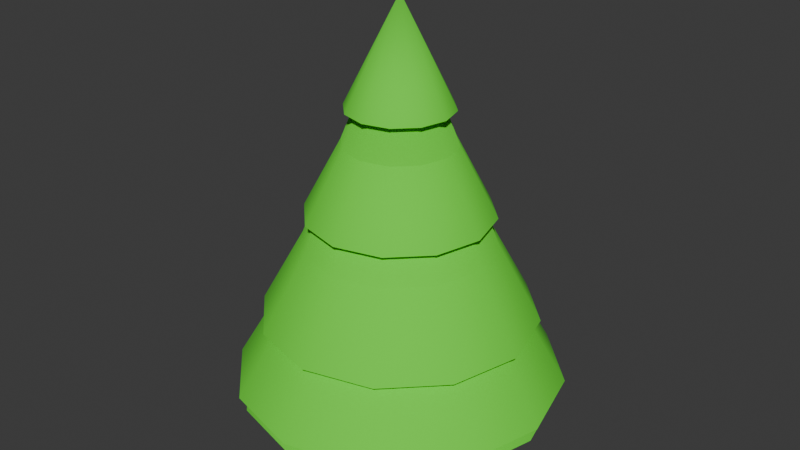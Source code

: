 # Source: tree_pine.blend  (saved by Blender 5.2.44; exported with 4.5.12 LTS)
import bpy
from mathutils import Matrix  # noqa: F401  (used for matrix-valued properties, if any)

bpy.ops.wm.read_factory_settings(use_empty=True)
scene = bpy.context.scene
scene.name = 'Scene'

# ---- collections
col_tree = bpy.data.collections.new('Tree'); scene.collection.children.link(col_tree)

# ---- materials (node trees are filled in below, after node groups)
mat_material_001 = bpy.data.materials.new('Material.001')
mat_material_002 = bpy.data.materials.new('Material.002')

# ---- node groups
ng_smooth_by_angle = bpy.data.node_groups.new('Smooth by Angle', 'GeometryNodeTree')
_s = ng_smooth_by_angle.interface.new_socket(name='Mesh', in_out='OUTPUT', socket_type='NodeSocketGeometry')
_s = ng_smooth_by_angle.interface.new_socket(name='Mesh', in_out='INPUT', socket_type='NodeSocketGeometry')
_s = ng_smooth_by_angle.interface.new_socket(name='Angle', in_out='INPUT', socket_type='NodeSocketFloat')
_s.subtype = 'ANGLE'
_s.default_value = 0.5236
_s.min_value = 0.0
_s.max_value = 3.142
_s.description = 'Maximum face angle for smooth edges'
_s = ng_smooth_by_angle.interface.new_socket(name='Ignore Sharpness', in_out='INPUT', socket_type='NodeSocketBool')
_s.force_non_field = True
ng_smooth_by_angle.is_modifier = True
_N = ng_smooth_by_angle.nodes; _L = ng_smooth_by_angle.links
n0 = _N.new('GeometryNodeSetShadeSmooth'); n0.name = 'Set Shade Smooth'; n0.location = (120, -80)
n0.domain = 'EDGE'
n1 = _N.new('GeometryNodeSetShadeSmooth'); n1.name = 'Set Shade Smooth.001'; n1.location = (300, -80)
n2 = _N.new('NodeGroupOutput'); n2.name = 'Group Output'; n2.location = (480, -80)
n3 = _N.new('GeometryNodeInputMeshEdgeAngle'); n3.name = 'Edge Angle'; n3.location = (-440, -240)
n4 = _N.new('NodeGroupInput'); n4.name = 'Group Input'; n4.location = (-80, -80)
n5 = _N.new('GeometryNodeInputEdgeSmooth'); n5.name = 'Is Edge Smooth'; n5.location = (-260, -120)
n6 = _N.new('GeometryNodeInputShadeSmooth'); n6.name = 'Is Shade Smooth'; n6.location = (-440, -397)
n7 = _N.new('FunctionNodeCompare'); n7.name = 'Compare'; n7.location = (-260, -260)
n7.operation = 'LESS_EQUAL'
n8 = _N.new('FunctionNodeBooleanMath'); n8.name = 'Boolean Math.001'; n8.location = (-80, -260)
n9 = _N.new('NodeGroupInput'); n9.name = 'Group Input.001'; n9.location = (-440, -329)
n10 = _N.new('NodeGroupInput'); n10.name = 'Group Input.002'; n10.location = (-259, -189)
n11 = _N.new('FunctionNodeBooleanMath'); n11.name = 'Boolean Math'; n11.location = (-80, -149)
n11.operation = 'OR'
n12 = _N.new('FunctionNodeBooleanMath'); n12.name = 'Boolean Math.002'; n12.location = (-260, -380)
n12.operation = 'OR'
n13 = _N.new('NodeGroupInput'); n13.name = 'Group Input.003'; n13.location = (-440, -460)
_L.new(n3.outputs[0], n7.inputs[0])
_L.new(n1.outputs[0], n2.inputs[0])
_L.new(n9.outputs[1], n7.inputs[1])
_L.new(n7.outputs[0], n8.inputs[0])
_L.new(n4.outputs[0], n0.inputs[0])
_L.new(n0.outputs[0], n1.inputs[0])
_L.new(n8.outputs[0], n0.inputs[2])
_L.new(n10.outputs[2], n11.inputs[1])
_L.new(n5.outputs[0], n11.inputs[0])
_L.new(n11.outputs[0], n0.inputs[1])
_L.new(n13.outputs[2], n12.inputs[1])
_L.new(n6.outputs[0], n12.inputs[0])
_L.new(n12.outputs[0], n8.inputs[1])
n2.is_active_output = True

# ---- material node trees
mat_material_001.use_nodes = True; mat_material_001.node_tree.nodes.clear()
_N = mat_material_001.node_tree.nodes; _L = mat_material_001.node_tree.links
n0 = _N.new('ShaderNodeBsdfPrincipled'); n0.name = 'Principled BSDF'; n0.location = (-200, 100)
n0.inputs[0].default_value = (0.1278, 0.8, 0.02958, 1.0)
n0.inputs[2].default_value = 1.0
n0.inputs[10].default_value = 0.005
n1 = _N.new('ShaderNodeOutputMaterial'); n1.name = 'Material Output'; n1.location = (200, 100)
_L.new(n0.outputs[0], n1.inputs[0])
n1.is_active_output = True
mat_material_002.use_nodes = True; mat_material_002.node_tree.nodes.clear()
_N = mat_material_002.node_tree.nodes; _L = mat_material_002.node_tree.links
n0 = _N.new('ShaderNodeBsdfPrincipled'); n0.name = 'Principled BSDF'; n0.location = (-200, 100)
n0.inputs[0].default_value = (0.8, 0.2034, 0.03895, 1.0)
n0.inputs[2].default_value = 1.0
n0.inputs[10].default_value = 0.005
n1 = _N.new('ShaderNodeOutputMaterial'); n1.name = 'Material Output'; n1.location = (200, 100)
_L.new(n0.outputs[0], n1.inputs[0])
n1.is_active_output = True

# ---- world
world_world = bpy.data.worlds.new('World'); scene.world = world_world
world_world.use_nodes = True; world_world.node_tree.nodes.clear()
_N = world_world.node_tree.nodes; _L = world_world.node_tree.links
n0 = _N.new('ShaderNodeOutputWorld'); n0.name = 'World Output'; n0.location = (200, 100)
n1 = _N.new('ShaderNodeBackground'); n1.name = 'Background'; n1.location = (-200, 100)
n1.inputs[0].default_value = (0.05088, 0.05088, 0.05088, 1.0)
_L.new(n1.outputs[0], n0.inputs[0])
n0.is_active_output = True
world_world.color = (0.05088, 0.05088, 0.05088)
world_world.sun_shadow_jitter_overblur = 0.0

# ---- meshes
me_cone = bpy.data.meshes.new('Cone')
me_cone.from_pydata([(-7.594e-09, 2.529, -5.342), (1.264, 2.19, -5.342), (2.19, 1.264, -5.342), (2.529, 7.594e-09, -5.342), (2.19, -1.264, -5.342), (1.264, -2.19, -5.342), (-7.594e-09, -2.529, -5.342), (-1.264, -2.19, -5.342), (-2.19, -1.264, -5.342), (-2.529, 7.594e-09, -5.342), (-2.19, 1.264, -5.342), (-1.264, 2.19, -5.342), (0.0, 0.0, 1.0)], [], [(0, 12, 1), (1, 12, 2), (2, 12, 3), (3, 12, 4), (4, 12, 5), (5, 12, 6), (6, 12, 7), (7, 12, 8), (8, 12, 9), (9, 12, 10), (0, 1, 2, 3, 4, 5, 6, 7, 8, 9, 10, 11), (10, 12, 11), (11, 12, 0)])
me_cone.polygons.foreach_set('use_smooth', [True] * 13)
_uv = me_cone.uv_layers.new(name='UVMap')
_uv.uv.foreach_set('vector', [0.25, 0.49, 0.25, 0.25, 0.37, 0.4578, 0.37, 0.4578, 0.25, 0.25, 0.4578, 0.37, 0.4578, 0.37, 0.25, 0.25, 0.49, 0.25, 0.49, 0.25, 0.25, 0.25, 0.4578, 0.13, 0.4578, 0.13, 0.25, 0.25, 0.37, 0.04215, 0.37, 0.04215, 0.25, 0.25, 0.25, 0.01, 0.25, 0.01, 0.25, 0.25, 0.13, 0.04215, 0.13, 0.04215, 0.25, 0.25, 0.04215, 0.13, 0.04215, 0.13, 0.25, 0.25, 0.01, 0.25, 0.01, 0.25, 0.25, 0.25, 0.04215, 0.37, 0.75, 0.49, 0.87, 0.4578, 0.9578, 0.37, 0.99, 0.25, 0.9578, 0.13, 0.87, 0.04215, 0.75, 0.01, 0.63, 0.04215, 0.5422, 0.13, 0.51, 0.25, 0.5422, 0.37, 0.63, 0.4578, 0.04215, 0.37, 0.25, 0.25, 0.13, 0.4578, 0.13, 0.4578, 0.25, 0.25, 0.25, 0.49])
me_cone.materials.append(mat_material_001)
me_cone.update()
me_cone_001 = bpy.data.meshes.new('Cone.001')
me_cone_001.from_pydata([(-2.246e-08, 0.8356, -0.6715), (0.4178, 0.7237, -0.6715), (0.7237, 0.4178, -0.6715), (0.8356, -2.41e-08, -0.6715), (0.7237, -0.4178, -0.6715), (0.4178, -0.7237, -0.6715), (-2.246e-08, -0.8356, -0.6715), (-0.4178, -0.7237, -0.6715), (-0.7237, -0.4178, -0.6715), (-0.8356, -2.41e-08, -0.6715), (-0.7237, 0.4178, -0.6715), (-0.4178, 0.7237, -0.6715), (0.0, 0.0, 1.0)], [], [(0, 12, 1), (1, 12, 2), (2, 12, 3), (3, 12, 4), (4, 12, 5), (5, 12, 6), (6, 12, 7), (7, 12, 8), (8, 12, 9), (9, 12, 10), (0, 1, 2, 3, 4, 5, 6, 7, 8, 9, 10, 11), (10, 12, 11), (11, 12, 0)])
me_cone_001.polygons.foreach_set('use_smooth', [True] * 13)
_uv = me_cone_001.uv_layers.new(name='UVMap')
_uv.uv.foreach_set('vector', [0.25, 0.49, 0.25, 0.25, 0.37, 0.4578, 0.37, 0.4578, 0.25, 0.25, 0.4578, 0.37, 0.4578, 0.37, 0.25, 0.25, 0.49, 0.25, 0.49, 0.25, 0.25, 0.25, 0.4578, 0.13, 0.4578, 0.13, 0.25, 0.25, 0.37, 0.04215, 0.37, 0.04215, 0.25, 0.25, 0.25, 0.01, 0.25, 0.01, 0.25, 0.25, 0.13, 0.04215, 0.13, 0.04215, 0.25, 0.25, 0.04215, 0.13, 0.04215, 0.13, 0.25, 0.25, 0.01, 0.25, 0.01, 0.25, 0.25, 0.25, 0.04215, 0.37, 0.75, 0.49, 0.87, 0.4578, 0.9578, 0.37, 0.99, 0.25, 0.9578, 0.13, 0.87, 0.04215, 0.75, 0.01, 0.63, 0.04215, 0.5422, 0.13, 0.51, 0.25, 0.5422, 0.37, 0.63, 0.4578, 0.04215, 0.37, 0.25, 0.25, 0.13, 0.4578, 0.13, 0.4578, 0.25, 0.25, 0.25, 0.49])
me_cone_001.materials.append(mat_material_001)
me_cone_001.update()
me_cone_003 = bpy.data.meshes.new('Cone.003')
me_cone_003.from_pydata([(-2.445e-08, 1.475, -2.045), (0.7374, 1.277, -2.045), (1.277, 0.7374, -2.045), (1.475, -2.353e-08, -2.045), (1.277, -0.7374, -2.045), (0.7374, -1.277, -2.045), (-2.445e-08, -1.475, -2.045), (-0.7374, -1.277, -2.045), (-1.277, -0.7374, -2.045), (-1.475, -2.353e-08, -2.045), (-1.277, 0.7374, -2.045), (-0.7374, 1.277, -2.045), (0.0, 0.0, 0.7311)], [], [(0, 12, 1), (1, 12, 2), (2, 12, 3), (3, 12, 4), (4, 12, 5), (5, 12, 6), (6, 12, 7), (7, 12, 8), (8, 12, 9), (9, 12, 10), (0, 1, 2, 3, 4, 5, 6, 7, 8, 9, 10, 11), (10, 12, 11), (11, 12, 0)])
me_cone_003.polygons.foreach_set('use_smooth', [True] * 13)
_uv = me_cone_003.uv_layers.new(name='UVMap')
_uv.uv.foreach_set('vector', [0.25, 0.49, 0.25, 0.25, 0.37, 0.4578, 0.37, 0.4578, 0.25, 0.25, 0.4578, 0.37, 0.4578, 0.37, 0.25, 0.25, 0.49, 0.25, 0.49, 0.25, 0.25, 0.25, 0.4578, 0.13, 0.4578, 0.13, 0.25, 0.25, 0.37, 0.04215, 0.37, 0.04215, 0.25, 0.25, 0.25, 0.01, 0.25, 0.01, 0.25, 0.25, 0.13, 0.04215, 0.13, 0.04215, 0.25, 0.25, 0.04215, 0.13, 0.04215, 0.13, 0.25, 0.25, 0.01, 0.25, 0.01, 0.25, 0.25, 0.25, 0.04215, 0.37, 0.75, 0.49, 0.87, 0.4578, 0.9578, 0.37, 0.99, 0.25, 0.9578, 0.13, 0.87, 0.04215, 0.75, 0.01, 0.63, 0.04215, 0.5422, 0.13, 0.51, 0.25, 0.5422, 0.37, 0.63, 0.4578, 0.04215, 0.37, 0.25, 0.25, 0.13, 0.4578, 0.13, 0.4578, 0.25, 0.25, 0.25, 0.49])
me_cone_003.materials.append(mat_material_001)
me_cone_003.update()
me_cone_004 = bpy.data.meshes.new('Cone.004')
me_cone_004.from_pydata([(-2.185e-08, 2.191, -3.228), (1.096, 1.898, -3.228), (1.898, 1.096, -3.228), (2.191, -3.014e-08, -3.228), (1.898, -1.096, -3.228), (1.096, -1.898, -3.228), (-2.185e-08, -2.191, -3.228), (-1.096, -1.898, -3.228), (-1.898, -1.096, -3.228), (-2.191, -3.014e-08, -3.228), (-1.898, 1.096, -3.228), (-1.096, 1.898, -3.228), (0.0, 0.0, 0.7311)], [], [(0, 12, 1), (1, 12, 2), (2, 12, 3), (3, 12, 4), (4, 12, 5), (5, 12, 6), (6, 12, 7), (7, 12, 8), (8, 12, 9), (9, 12, 10), (0, 1, 2, 3, 4, 5, 6, 7, 8, 9, 10, 11), (10, 12, 11), (11, 12, 0)])
me_cone_004.polygons.foreach_set('use_smooth', [True] * 13)
_uv = me_cone_004.uv_layers.new(name='UVMap')
_uv.uv.foreach_set('vector', [0.25, 0.49, 0.25, 0.25, 0.37, 0.4578, 0.37, 0.4578, 0.25, 0.25, 0.4578, 0.37, 0.4578, 0.37, 0.25, 0.25, 0.49, 0.25, 0.49, 0.25, 0.25, 0.25, 0.4578, 0.13, 0.4578, 0.13, 0.25, 0.25, 0.37, 0.04215, 0.37, 0.04215, 0.25, 0.25, 0.25, 0.01, 0.25, 0.01, 0.25, 0.25, 0.13, 0.04215, 0.13, 0.04215, 0.25, 0.25, 0.04215, 0.13, 0.04215, 0.13, 0.25, 0.25, 0.01, 0.25, 0.01, 0.25, 0.25, 0.25, 0.04215, 0.37, 0.75, 0.49, 0.87, 0.4578, 0.9578, 0.37, 0.99, 0.25, 0.9578, 0.13, 0.87, 0.04215, 0.75, 0.01, 0.63, 0.04215, 0.5422, 0.13, 0.51, 0.25, 0.5422, 0.37, 0.63, 0.4578, 0.04215, 0.37, 0.25, 0.25, 0.13, 0.4578, 0.13, 0.4578, 0.25, 0.25, 0.25, 0.49])
me_cone_004.materials.append(mat_material_001)
me_cone_004.update()
me_cone_005 = bpy.data.meshes.new('Cone.005')
me_cone_005.from_pydata([(-1.033e-08, 2.629, -3.738), (1.315, 2.277, -3.738), (2.277, 1.315, -3.738), (2.629, -2.822e-08, -3.738), (2.277, -1.315, -3.738), (1.315, -2.277, -3.738), (-1.033e-08, -2.629, -3.738), (-1.315, -2.277, -3.738), (-2.277, -1.315, -3.738), (-2.629, -2.822e-08, -3.738), (-2.277, 1.315, -3.738), (-1.315, 2.277, -3.738), (0.0, 0.0, 0.7311)], [], [(0, 12, 1), (1, 12, 2), (2, 12, 3), (3, 12, 4), (4, 12, 5), (5, 12, 6), (6, 12, 7), (7, 12, 8), (8, 12, 9), (9, 12, 10), (0, 1, 2, 3, 4, 5, 6, 7, 8, 9, 10, 11), (10, 12, 11), (11, 12, 0)])
me_cone_005.polygons.foreach_set('use_smooth', [True] * 13)
_uv = me_cone_005.uv_layers.new(name='UVMap')
_uv.uv.foreach_set('vector', [0.25, 0.49, 0.25, 0.25, 0.37, 0.4578, 0.37, 0.4578, 0.25, 0.25, 0.4578, 0.37, 0.4578, 0.37, 0.25, 0.25, 0.49, 0.25, 0.49, 0.25, 0.25, 0.25, 0.4578, 0.13, 0.4578, 0.13, 0.25, 0.25, 0.37, 0.04215, 0.37, 0.04215, 0.25, 0.25, 0.25, 0.01, 0.25, 0.01, 0.25, 0.25, 0.13, 0.04215, 0.13, 0.04215, 0.25, 0.25, 0.04215, 0.13, 0.04215, 0.13, 0.25, 0.25, 0.01, 0.25, 0.01, 0.25, 0.25, 0.25, 0.04215, 0.37, 0.75, 0.49, 0.87, 0.4578, 0.9578, 0.37, 0.99, 0.25, 0.9578, 0.13, 0.87, 0.04215, 0.75, 0.01, 0.63, 0.04215, 0.5422, 0.13, 0.51, 0.25, 0.5422, 0.37, 0.63, 0.4578, 0.04215, 0.37, 0.25, 0.25, 0.13, 0.4578, 0.13, 0.4578, 0.25, 0.25, 0.25, 0.49])
me_cone_005.materials.append(mat_material_001)
me_cone_005.update()
me_cylinder = bpy.data.meshes.new('Cylinder')
me_cylinder.from_pydata([(0.0, 0.8, -1.0), (0.0, 0.8, 1.0), (0.5657, 0.5657, -1.0), (0.5657, 0.5657, 1.0), (0.8, 0.0, -1.0), (0.8, 0.0, 1.0), (0.5657, -0.5657, -1.0), (0.5657, -0.5657, 1.0), (0.0, -0.8, -1.0), (0.0, -0.8, 1.0), (-0.5657, -0.5657, -1.0), (-0.5657, -0.5657, 1.0), (-0.8, 0.0, -1.0), (-0.8, 0.0, 1.0), (-0.5657, 0.5657, -1.0), (-0.5657, 0.5657, 1.0)], [], [(0, 1, 3, 2), (2, 3, 5, 4), (4, 5, 7, 6), (6, 7, 9, 8), (8, 9, 11, 10), (10, 11, 13, 12), (3, 1, 15, 13, 11, 9, 7, 5), (12, 13, 15, 14), (14, 15, 1, 0), (0, 2, 4, 6, 8, 10, 12, 14)])
_uv = me_cylinder.uv_layers.new(name='UVMap')
_uv.uv.foreach_set('vector', [1.0, 0.5, 1.0, 1.0, 0.875, 1.0, 0.875, 0.5, 0.875, 0.5, 0.875, 1.0, 0.75, 1.0, 0.75, 0.5, 0.75, 0.5, 0.75, 1.0, 0.625, 1.0, 0.625, 0.5, 0.625, 0.5, 0.625, 1.0, 0.5, 1.0, 0.5, 0.5, 0.5, 0.5, 0.5, 1.0, 0.375, 1.0, 0.375, 0.5, 0.375, 0.5, 0.375, 1.0, 0.25, 1.0, 0.25, 0.5, 0.4197, 0.4197, 0.25, 0.49, 0.08029, 0.4197, 0.01, 0.25, 0.08029, 0.08029, 0.25, 0.01, 0.4197, 0.08029, 0.49, 0.25, 0.25, 0.5, 0.25, 1.0, 0.125, 1.0, 0.125, 0.5, 0.125, 0.5, 0.125, 1.0, 0.0, 1.0, 0.0, 0.5, 0.75, 0.49, 0.9197, 0.4197, 0.99, 0.25, 0.9197, 0.08029, 0.75, 0.01, 0.5803, 0.08029, 0.51, 0.25, 0.5803, 0.4197])
me_cylinder.materials.append(mat_material_002)
me_cylinder.update()

# ---- objects
ob_tree_colonly = bpy.data.objects.new('Tree_colonly', me_cone)
ob_tree_001 = bpy.data.objects.new('Tree.001', me_cone_001)
ob_tree_002 = bpy.data.objects.new('Tree.002', me_cone_003)
ob_tree_003 = bpy.data.objects.new('Tree.003', me_cone_004)
ob_tree_004 = bpy.data.objects.new('Tree.004', me_cone_005)
ob_cylinder = bpy.data.objects.new('Cylinder', me_cylinder)

# ---- transforms, parenting, visibility, modifiers, constraints
ob_tree_colonly.location = (0.0, 0.0, 6.124)
_m = ob_tree_colonly.modifiers.new('Smooth by Angle', 'NODES')
_m.node_group = ng_smooth_by_angle
_m.use_pin_to_last = True
_m.show_group_selector = False
ob_tree_001.location = (0.0, 0.0, 6.124)
_m = ob_tree_001.modifiers.new('Smooth by Angle', 'NODES')
_m.node_group = ng_smooth_by_angle
_m.use_pin_to_last = True
_m.show_group_selector = False
ob_tree_002.location = (0.0, 0.0, 5.841)
_m = ob_tree_002.modifiers.new('Smooth by Angle', 'NODES')
_m.node_group = ng_smooth_by_angle
_m.use_pin_to_last = True
_m.show_group_selector = False
ob_tree_003.location = (0.0, 0.0, 5.331)
_m = ob_tree_003.modifiers.new('Smooth by Angle', 'NODES')
_m.node_group = ng_smooth_by_angle
_m.use_pin_to_last = True
_m.show_group_selector = False
ob_tree_004.location = (0.0, 0.0, 4.777)
_m = ob_tree_004.modifiers.new('Smooth by Angle', 'NODES')
_m.node_group = ng_smooth_by_angle
_m.use_pin_to_last = True
_m.show_group_selector = False
ob_cylinder.location = (0.0, 0.0, 1.0)

# ---- collection membership
col_tree.objects.link(ob_tree_colonly)
col_tree.objects.link(ob_tree_001)
col_tree.objects.link(ob_tree_002)
col_tree.objects.link(ob_tree_003)
col_tree.objects.link(ob_tree_004)
col_tree.objects.link(ob_cylinder)

# ---- scene / render settings (as saved in the file)
scene.frame_start = 1; scene.frame_end = 250; scene.frame_set(1)
scene.render.engine = 'BLENDER_EEVEE_NEXT'
scene.render.bake_bias = 0.0
scene.render.bake_samples = 0
scene.render.compositor_device = 'GPU'
scene.eevee.use_volume_custom_range = False
scene.eevee.fast_gi_thickness_near = 0.1
scene.eevee.fast_gi_thickness_far = 0.0
scene.eevee.ray_tracing_options.screen_trace_thickness = 0.1
bpy.context.view_layer.update()

# ---- added for rendering (the .blend has no active camera and no usable light): camera, sun
cam_auto = bpy.data.cameras.new('AutoCamera')
cam_auto.lens = 50.0
cam_auto.sensor_width = 36.0
cam_auto.clip_end = 1000.0
ob_auto_camera = bpy.data.objects.new('AutoCamera', cam_auto)
scene.collection.objects.link(ob_auto_camera)
ob_auto_camera.location = (9.52855, -11.4343, 11.185)
ob_auto_camera.rotation_euler = (1.09748, -7.21219e-08, 0.694738)
scene.camera = ob_auto_camera
light_auto_sun = bpy.data.lights.new('AutoSun', 'SUN')
light_auto_sun.energy = 3.0
light_auto_sun.angle = 0.0523599
ob_auto_sun = bpy.data.objects.new('AutoSun', light_auto_sun)
scene.collection.objects.link(ob_auto_sun)
ob_auto_sun.rotation_euler = (0.872665, 0.174533, 0.523599)
bpy.context.view_layer.update()
